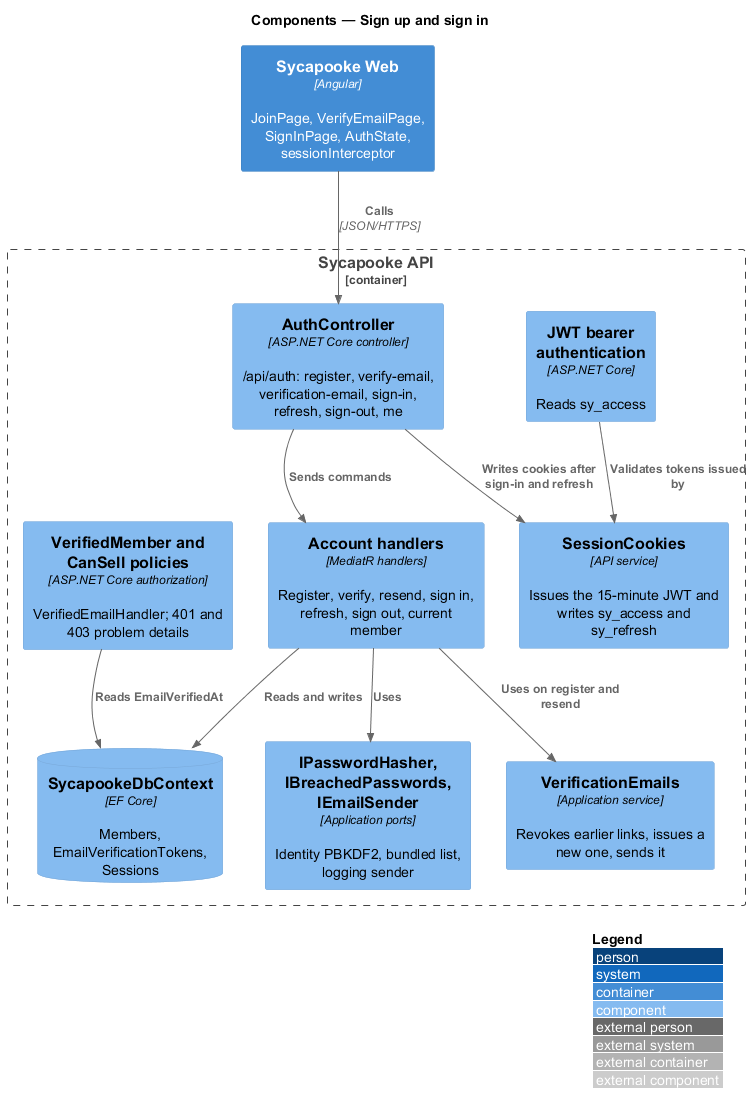

The diagram above was rendered by PlantUML. Its source (embedded in the PNG):
@startuml
!include <C4/C4_Component>
LAYOUT_WITH_LEGEND()
title Components — Sign up and sign in

Container(web, "Sycapooke Web", "Angular", "JoinPage, VerifyEmailPage, SignInPage, AuthState, sessionInterceptor")
Container_Boundary(api, "Sycapooke API") {
  Component(ctrl, "AuthController", "ASP.NET Core controller", "/api/auth: register, verify-email, verification-email, sign-in, refresh, sign-out, me")
  Component(cookies, "SessionCookies", "API service", "Issues the 15-minute JWT and writes sy_access and sy_refresh")
  Component(jwt, "JWT bearer authentication", "ASP.NET Core", "Reads sy_access")
  Component(policy, "VerifiedMember and CanSell policies", "ASP.NET Core authorization", "VerifiedEmailHandler; 401 and 403 problem details")
  Component(handlers, "Account handlers", "MediatR handlers", "Register, verify, resend, sign in, refresh, sign out, current member")
  Component(mails, "VerificationEmails", "Application service", "Revokes earlier links, issues a new one, sends it")
  Component(ports, "IPasswordHasher, IBreachedPasswords, IEmailSender", "Application ports", "Identity PBKDF2, bundled list, logging sender")
  ComponentDb(db, "SycapookeDbContext", "EF Core", "Members, EmailVerificationTokens, Sessions")
}

Rel(web, ctrl, "Calls", "JSON/HTTPS")
Rel(ctrl, handlers, "Sends commands")
Rel(ctrl, cookies, "Writes cookies after sign-in and refresh")
Rel(jwt, cookies, "Validates tokens issued by")
Rel(policy, db, "Reads EmailVerifiedAt")
Rel(handlers, mails, "Uses on register and resend")
Rel(handlers, ports, "Uses")
Rel(handlers, db, "Reads and writes")
@enduml